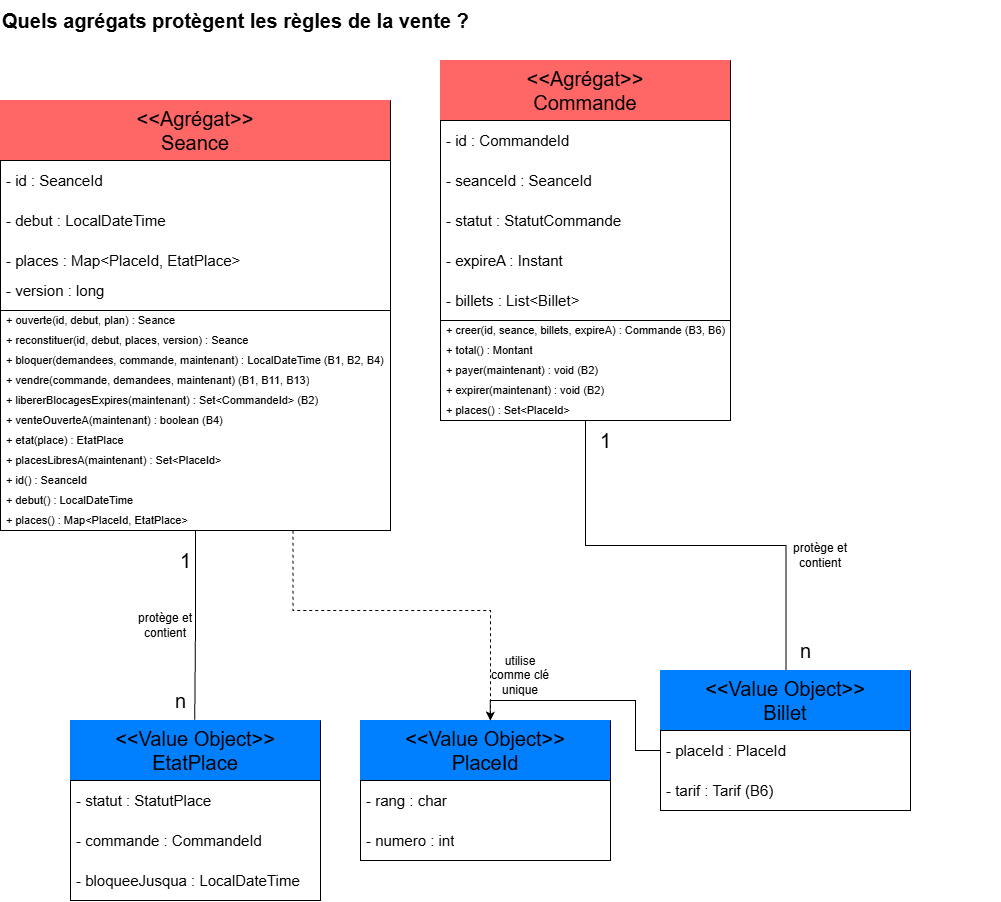

The diagram above was exported from draw.io. Its source (the exported page's mxGraphModel, read from the mxfile embedded in the PNG):
<mxGraphModel dx="1178" dy="719" grid="1" gridSize="10" guides="1" tooltips="1" connect="1" arrows="1" fold="1" page="1" pageScale="1" pageWidth="1169" pageHeight="827" math="0" shadow="0">
  <root>
    <mxCell id="0" />
    <mxCell id="1" parent="0" />
    <mxCell id="titre" parent="1" style="text;html=1;fontSize=20;fontStyle=1;align=left;verticalAlign=middle;whiteSpace=wrap;" value="Quels agrégats protègent les règles de la vente ?" vertex="1">
      <mxGeometry height="40" width="1000" x="40" y="20" as="geometry" />
    </mxCell>
    <mxCell id="11" parent="1" style="swimlane;startSize=0;" value="" vertex="1">
      <mxGeometry height="370" width="390" x="40" y="180" as="geometry" />
    </mxCell>
    <mxCell id="12" parent="11" style="text;strokeColor=none;fillColor=none;align=left;verticalAlign=middle;spacingLeft=4;spacingRight=4;overflow=hidden;points=[[0,0.5],[1,0.5]];portConstraint=eastwest;rotatable=0;whiteSpace=wrap;html=1;" value="&lt;font style=&quot;font-size: 15px;&quot;&gt;- id : SeanceId&lt;/font&gt;" vertex="1">
      <mxGeometry height="40" width="250" as="geometry" />
    </mxCell>
    <mxCell id="13" parent="11" style="text;strokeColor=none;fillColor=none;align=left;verticalAlign=middle;spacingLeft=4;spacingRight=4;overflow=hidden;points=[[0,0.5],[1,0.5]];portConstraint=eastwest;rotatable=0;whiteSpace=wrap;html=1;" value="&lt;font style=&quot;font-size: 15px;&quot;&gt;- debut : LocalDateTime&lt;/font&gt;" vertex="1">
      <mxGeometry height="40" width="250" y="40" as="geometry" />
    </mxCell>
    <mxCell id="17" parent="11" style="text;strokeColor=none;fillColor=none;align=left;verticalAlign=middle;spacingLeft=4;spacingRight=4;overflow=hidden;points=[[0,0.5],[1,0.5]];portConstraint=eastwest;rotatable=0;whiteSpace=wrap;html=1;" value="&lt;font style=&quot;font-size: 15px;&quot;&gt;- places : Map&amp;lt;PlaceId, EtatPlace&amp;gt;&lt;/font&gt;" vertex="1">
      <mxGeometry height="40" width="250" y="80" as="geometry" />
    </mxCell>
    <mxCell id="10" parent="11" style="swimlane;startSize=0;" value="" vertex="1">
      <mxGeometry height="220" width="390" y="150" as="geometry" />
    </mxCell>
    <mxCell id="9" parent="10" style="text;strokeColor=none;fillColor=none;align=left;verticalAlign=middle;spacingLeft=4;spacingRight=4;overflow=hidden;points=[[0,0.5],[1,0.5]];portConstraint=eastwest;rotatable=0;whiteSpace=wrap;html=1;" value="&lt;font style=&quot;font-size: 11px;&quot;&gt;+&amp;nbsp;vendre(commande, demandees, maintenant) (B1, B11, B13)&lt;/font&gt;" vertex="1">
      <mxGeometry height="20" width="390" y="60" as="geometry" />
    </mxCell>
    <mxCell id="YPigu8-6p6Ts-Cwy2H1q-70" parent="10" style="text;strokeColor=none;fillColor=none;align=left;verticalAlign=middle;spacingLeft=4;spacingRight=4;overflow=hidden;points=[[0,0.5],[1,0.5]];portConstraint=eastwest;rotatable=0;whiteSpace=wrap;html=1;" value="&lt;font style=&quot;font-size: 11px;&quot;&gt;+ ouverte(id, debut, plan) : Seance&lt;/font&gt;" vertex="1">
      <mxGeometry height="20" width="330" as="geometry" />
    </mxCell>
    <mxCell id="YPigu8-6p6Ts-Cwy2H1q-73" parent="10" style="text;strokeColor=none;fillColor=none;align=left;verticalAlign=middle;spacingLeft=4;spacingRight=4;overflow=hidden;points=[[0,0.5],[1,0.5]];portConstraint=eastwest;rotatable=0;whiteSpace=wrap;html=1;" value="&lt;font style=&quot;font-size: 11px;&quot;&gt;+ libererBlocagesExpires(maintenant) : Set&amp;lt;CommandeId&amp;gt; (B2)&lt;/font&gt;" vertex="1">
      <mxGeometry height="20" width="330" y="80" as="geometry" />
    </mxCell>
    <mxCell id="YPigu8-6p6Ts-Cwy2H1q-74" parent="10" style="text;strokeColor=none;fillColor=none;align=left;verticalAlign=middle;spacingLeft=4;spacingRight=4;overflow=hidden;points=[[0,0.5],[1,0.5]];portConstraint=eastwest;rotatable=0;whiteSpace=wrap;html=1;" value="&lt;font style=&quot;font-size: 11px;&quot;&gt;+&amp;nbsp;reconstituer(id, debut, places, version) : Seance&lt;/font&gt;" vertex="1">
      <mxGeometry height="20" width="330" y="20" as="geometry" />
    </mxCell>
    <mxCell id="YPigu8-6p6Ts-Cwy2H1q-75" parent="10" style="text;strokeColor=none;fillColor=none;align=left;verticalAlign=middle;spacingLeft=4;spacingRight=4;overflow=hidden;points=[[0,0.5],[1,0.5]];portConstraint=eastwest;rotatable=0;whiteSpace=wrap;html=1;" value="&lt;font style=&quot;font-size: 11px;&quot;&gt;+ venteOuverteA(maintenant) : boolean (B4)&lt;/font&gt;" vertex="1">
      <mxGeometry height="20" width="330" y="100" as="geometry" />
    </mxCell>
    <mxCell id="YPigu8-6p6Ts-Cwy2H1q-76" parent="10" style="text;strokeColor=none;fillColor=none;align=left;verticalAlign=middle;spacingLeft=4;spacingRight=4;overflow=hidden;points=[[0,0.5],[1,0.5]];portConstraint=eastwest;rotatable=0;whiteSpace=wrap;html=1;" value="&lt;font style=&quot;font-size: 11px;&quot;&gt;+ etat(place) : EtatPlace&lt;/font&gt;" vertex="1">
      <mxGeometry height="20" width="330" y="120" as="geometry" />
    </mxCell>
    <mxCell id="YPigu8-6p6Ts-Cwy2H1q-77" parent="10" style="text;strokeColor=none;fillColor=none;align=left;verticalAlign=middle;spacingLeft=4;spacingRight=4;overflow=hidden;points=[[0,0.5],[1,0.5]];portConstraint=eastwest;rotatable=0;whiteSpace=wrap;html=1;" value="&lt;div&gt;&lt;div&gt;&lt;span style=&quot;font-size: 11px;&quot;&gt;+ placesLibresA(maintenant) : Set&amp;lt;PlaceId&amp;gt;&lt;/span&gt;&lt;/div&gt;&lt;/div&gt;" vertex="1">
      <mxGeometry height="20" width="330" y="140" as="geometry" />
    </mxCell>
    <mxCell id="YPigu8-6p6Ts-Cwy2H1q-78" parent="10" style="text;strokeColor=none;fillColor=none;align=left;verticalAlign=middle;spacingLeft=4;spacingRight=4;overflow=hidden;points=[[0,0.5],[1,0.5]];portConstraint=eastwest;rotatable=0;whiteSpace=wrap;html=1;" value="&lt;font style=&quot;font-size: 11px;&quot;&gt;+ id() : SeanceId&lt;/font&gt;" vertex="1">
      <mxGeometry height="20" width="330" y="160" as="geometry" />
    </mxCell>
    <mxCell id="YPigu8-6p6Ts-Cwy2H1q-79" parent="10" style="text;strokeColor=none;fillColor=none;align=left;verticalAlign=middle;spacingLeft=4;spacingRight=4;overflow=hidden;points=[[0,0.5],[1,0.5]];portConstraint=eastwest;rotatable=0;whiteSpace=wrap;html=1;" value="&lt;font style=&quot;font-size: 11px;&quot;&gt;+ debut() : LocalDateTime&lt;/font&gt;" vertex="1">
      <mxGeometry height="20" width="330" y="180" as="geometry" />
    </mxCell>
    <mxCell id="YPigu8-6p6Ts-Cwy2H1q-80" parent="10" style="text;strokeColor=none;fillColor=none;align=left;verticalAlign=middle;spacingLeft=4;spacingRight=4;overflow=hidden;points=[[0,0.5],[1,0.5]];portConstraint=eastwest;rotatable=0;whiteSpace=wrap;html=1;" value="&lt;div&gt;&lt;span style=&quot;font-size: 11px;&quot;&gt;+ places() : Map&amp;lt;PlaceId, EtatPlace&amp;gt;&lt;/span&gt;&lt;/div&gt;" vertex="1">
      <mxGeometry height="20" width="330" y="200" as="geometry" />
    </mxCell>
    <mxCell id="YPigu8-6p6Ts-Cwy2H1q-71" parent="11" style="text;strokeColor=none;fillColor=none;align=left;verticalAlign=middle;spacingLeft=4;spacingRight=4;overflow=hidden;points=[[0,0.5],[1,0.5]];portConstraint=eastwest;rotatable=0;whiteSpace=wrap;html=1;" value="&lt;font style=&quot;font-size: 15px;&quot;&gt;- version : long&lt;/font&gt;" vertex="1">
      <mxGeometry height="40" width="250" y="110" as="geometry" />
    </mxCell>
    <mxCell id="14" parent="1" style="swimlane;startSize=0;" value="" vertex="1">
      <mxGeometry height="60" width="390" x="40" y="120" as="geometry" />
    </mxCell>
    <mxCell id="15" parent="14" style="text;strokeColor=none;fillColor=#FF6666;align=center;verticalAlign=middle;spacingLeft=4;spacingRight=4;overflow=hidden;points=[[0,0.5],[1,0.5]];portConstraint=eastwest;rotatable=0;whiteSpace=wrap;html=1;gradientColor=none;" value="&lt;font style=&quot;font-size: 20px;&quot;&gt;&amp;lt;&amp;lt;Agrégat&amp;gt;&amp;gt;&lt;br style=&quot;border-color: rgb(218, 220, 224);&quot;&gt;Seance&lt;/font&gt;" vertex="1">
      <mxGeometry height="60" width="390" as="geometry" />
    </mxCell>
    <mxCell id="18" parent="1" style="swimlane;startSize=0;" value="" vertex="1">
      <mxGeometry height="200" width="290" x="480" y="140" as="geometry" />
    </mxCell>
    <mxCell id="19" parent="18" style="text;strokeColor=none;fillColor=none;align=left;verticalAlign=middle;spacingLeft=4;spacingRight=4;overflow=hidden;points=[[0,0.5],[1,0.5]];portConstraint=eastwest;rotatable=0;whiteSpace=wrap;html=1;" value="&lt;font style=&quot;font-size: 15px;&quot;&gt;- id : CommandeId&lt;/font&gt;" vertex="1">
      <mxGeometry height="40" width="250" as="geometry" />
    </mxCell>
    <mxCell id="20" parent="18" style="text;strokeColor=none;fillColor=none;align=left;verticalAlign=middle;spacingLeft=4;spacingRight=4;overflow=hidden;points=[[0,0.5],[1,0.5]];portConstraint=eastwest;rotatable=0;whiteSpace=wrap;html=1;" value="&lt;font style=&quot;font-size: 15px;&quot;&gt;- seanceId : SeanceId&lt;/font&gt;" vertex="1">
      <mxGeometry height="40" width="250" y="40" as="geometry" />
    </mxCell>
    <mxCell id="21" parent="18" style="text;strokeColor=none;fillColor=none;align=left;verticalAlign=middle;spacingLeft=4;spacingRight=4;overflow=hidden;points=[[0,0.5],[1,0.5]];portConstraint=eastwest;rotatable=0;whiteSpace=wrap;html=1;" value="&lt;font style=&quot;font-size: 15px;&quot;&gt;- statut : StatutCommande&lt;/font&gt;" vertex="1">
      <mxGeometry height="40" width="250" y="80" as="geometry" />
    </mxCell>
    <mxCell id="56" parent="18" style="text;strokeColor=none;fillColor=none;align=left;verticalAlign=middle;spacingLeft=4;spacingRight=4;overflow=hidden;points=[[0,0.5],[1,0.5]];portConstraint=eastwest;rotatable=0;whiteSpace=wrap;html=1;" value="&lt;font style=&quot;font-size: 15px;&quot;&gt;- expireA : Instant&lt;/font&gt;" vertex="1">
      <mxGeometry height="40" width="250" y="120" as="geometry" />
    </mxCell>
    <mxCell id="57" parent="18" style="text;strokeColor=none;fillColor=none;align=left;verticalAlign=middle;spacingLeft=4;spacingRight=4;overflow=hidden;points=[[0,0.5],[1,0.5]];portConstraint=eastwest;rotatable=0;whiteSpace=wrap;html=1;" value="&lt;font style=&quot;font-size: 15px;&quot;&gt;- billets : List&amp;lt;Billet&amp;gt; &lt;/font&gt;" vertex="1">
      <mxGeometry height="40" width="330" y="160" as="geometry" />
    </mxCell>
    <mxCell id="25" parent="1" style="swimlane;startSize=0;" value="" vertex="1">
      <mxGeometry height="60" width="290" x="480" y="80" as="geometry" />
    </mxCell>
    <mxCell id="26" parent="25" style="text;strokeColor=none;fillColor=#FF6666;align=center;verticalAlign=middle;spacingLeft=4;spacingRight=4;overflow=hidden;points=[[0,0.5],[1,0.5]];portConstraint=eastwest;rotatable=0;whiteSpace=wrap;html=1;gradientColor=none;" value="&lt;font style=&quot;font-size: 20px;&quot;&gt;&amp;lt;&amp;lt;Agrégat&amp;gt;&amp;gt;&lt;br style=&quot;border-color: rgb(218, 220, 224);&quot;&gt;Commande&lt;/font&gt;" vertex="1">
      <mxGeometry height="60" width="290" as="geometry" />
    </mxCell>
    <mxCell id="27" parent="1" style="swimlane;startSize=0;" value="" vertex="1">
      <mxGeometry height="120" width="250" x="110" y="800" as="geometry" />
    </mxCell>
    <mxCell id="28" parent="27" style="text;strokeColor=none;fillColor=none;align=left;verticalAlign=middle;spacingLeft=4;spacingRight=4;overflow=hidden;points=[[0,0.5],[1,0.5]];portConstraint=eastwest;rotatable=0;whiteSpace=wrap;html=1;" value="&lt;font style=&quot;font-size: 15px;&quot;&gt;- statut : StatutPlace&lt;/font&gt;" vertex="1">
      <mxGeometry height="40" width="250" as="geometry" />
    </mxCell>
    <mxCell id="29" parent="27" style="text;strokeColor=none;fillColor=none;align=left;verticalAlign=middle;spacingLeft=4;spacingRight=4;overflow=hidden;points=[[0,0.5],[1,0.5]];portConstraint=eastwest;rotatable=0;whiteSpace=wrap;html=1;" value="&lt;div&gt;&lt;span style=&quot;font-size: 15px;&quot;&gt;- commande : CommandeId&lt;/span&gt;&lt;/div&gt;" vertex="1">
      <mxGeometry height="40" width="250" y="40" as="geometry" />
    </mxCell>
    <mxCell id="38" parent="27" style="text;strokeColor=none;fillColor=none;align=left;verticalAlign=middle;spacingLeft=4;spacingRight=4;overflow=hidden;points=[[0,0.5],[1,0.5]];portConstraint=eastwest;rotatable=0;whiteSpace=wrap;html=1;" value="&lt;font style=&quot;font-size: 15px;&quot;&gt;- bloqueeJusqua : LocalDateTime&lt;/font&gt;" vertex="1">
      <mxGeometry height="40" width="250" y="80" as="geometry" />
    </mxCell>
    <mxCell id="34" parent="1" style="swimlane;startSize=0;" value="" vertex="1">
      <mxGeometry height="60" width="250" x="110" y="740" as="geometry" />
    </mxCell>
    <mxCell id="35" parent="34" style="text;strokeColor=none;fillColor=#007FFF;align=center;verticalAlign=middle;spacingLeft=4;spacingRight=4;overflow=hidden;points=[[0,0.5],[1,0.5]];portConstraint=eastwest;rotatable=0;whiteSpace=wrap;html=1;" value="&lt;font style=&quot;font-size: 20px;&quot;&gt;&amp;lt;&amp;lt;Value Object&amp;gt;&amp;gt;&lt;br&gt;EtatPlace&lt;/font&gt;" vertex="1">
      <mxGeometry height="60" width="250" as="geometry" />
    </mxCell>
    <mxCell id="YPigu8-6p6Ts-Cwy2H1q-93" edge="1" parent="1" source="36" style="edgeStyle=orthogonalEdgeStyle;rounded=0;orthogonalLoop=1;jettySize=auto;html=1;exitX=0;exitY=0.25;exitDx=0;exitDy=0;entryX=0.519;entryY=0.003;entryDx=0;entryDy=0;defaultLabelBackgroundColor=page;entryPerimeter=0;" target="YPigu8-6p6Ts-Cwy2H1q-91">
      <mxGeometry relative="1" x="-0.7604" as="geometry" />
    </mxCell>
    <mxCell id="36" parent="1" style="swimlane;startSize=0;" value="" vertex="1">
      <mxGeometry height="80" width="250" x="700" y="750" as="geometry" />
    </mxCell>
    <mxCell id="37" parent="36" style="text;strokeColor=none;fillColor=none;align=left;verticalAlign=middle;spacingLeft=4;spacingRight=4;overflow=hidden;points=[[0,0.5],[1,0.5]];portConstraint=eastwest;rotatable=0;whiteSpace=wrap;html=1;" value="&lt;font style=&quot;font-size: 15px;&quot;&gt;- placeId : PlaceId&lt;/font&gt;" vertex="1">
      <mxGeometry height="40" width="250" as="geometry" />
    </mxCell>
    <mxCell id="39" parent="36" style="text;strokeColor=none;fillColor=none;align=left;verticalAlign=middle;spacingLeft=4;spacingRight=4;overflow=hidden;points=[[0,0.5],[1,0.5]];portConstraint=eastwest;rotatable=0;whiteSpace=wrap;html=1;" value="&lt;font style=&quot;font-size: 15px;&quot;&gt;- tarif : Tarif (B6)&lt;/font&gt;" vertex="1">
      <mxGeometry height="40" width="250" y="40" as="geometry" />
    </mxCell>
    <mxCell id="43" parent="1" style="swimlane;startSize=0;" value="" vertex="1">
      <mxGeometry height="60" width="250" x="700" y="690" as="geometry" />
    </mxCell>
    <mxCell id="44" parent="43" style="text;strokeColor=none;fillColor=#007FFF;align=center;verticalAlign=middle;spacingLeft=4;spacingRight=4;overflow=hidden;points=[[0,0.5],[1,0.5]];portConstraint=eastwest;rotatable=0;whiteSpace=wrap;html=1;" value="&lt;font style=&quot;font-size: 20px;&quot;&gt;&amp;lt;&amp;lt;Value Object&amp;gt;&amp;gt;&lt;br&gt;Billet&lt;/font&gt;" vertex="1">
      <mxGeometry height="60" width="250" as="geometry" />
    </mxCell>
    <mxCell id="22" parent="1" style="swimlane;startSize=0;" value="" vertex="1">
      <mxGeometry height="100" width="290" x="480" y="340" as="geometry" />
    </mxCell>
    <mxCell id="YPigu8-6p6Ts-Cwy2H1q-81" parent="22" style="text;strokeColor=none;fillColor=none;align=left;verticalAlign=middle;spacingLeft=4;spacingRight=4;overflow=hidden;points=[[0,0.5],[1,0.5]];portConstraint=eastwest;rotatable=0;whiteSpace=wrap;html=1;" value="&lt;div&gt;&lt;span style=&quot;font-size: 11px;&quot;&gt;+ creer(id, seance, billets, expireA) : Commande (B3, B6)&lt;/span&gt;&lt;/div&gt;" vertex="1">
      <mxGeometry height="20" width="330" as="geometry" />
    </mxCell>
    <mxCell id="YPigu8-6p6Ts-Cwy2H1q-82" parent="22" style="text;strokeColor=none;fillColor=none;align=left;verticalAlign=middle;spacingLeft=4;spacingRight=4;overflow=hidden;points=[[0,0.5],[1,0.5]];portConstraint=eastwest;rotatable=0;whiteSpace=wrap;html=1;" value="&lt;span style=&quot;font-size: 11px;&quot;&gt;+ total() : Montant&lt;/span&gt;" vertex="1">
      <mxGeometry height="20" width="330" y="20" as="geometry" />
    </mxCell>
    <mxCell id="YPigu8-6p6Ts-Cwy2H1q-83" parent="22" style="text;strokeColor=none;fillColor=none;align=left;verticalAlign=middle;spacingLeft=4;spacingRight=4;overflow=hidden;points=[[0,0.5],[1,0.5]];portConstraint=eastwest;rotatable=0;whiteSpace=wrap;html=1;" value="&lt;span style=&quot;font-size: 11px;&quot;&gt;+ payer(maintenant) : void (B2)&lt;/span&gt;" vertex="1">
      <mxGeometry height="20" width="330" y="40" as="geometry" />
    </mxCell>
    <mxCell id="YPigu8-6p6Ts-Cwy2H1q-84" parent="22" style="text;strokeColor=none;fillColor=none;align=left;verticalAlign=middle;spacingLeft=4;spacingRight=4;overflow=hidden;points=[[0,0.5],[1,0.5]];portConstraint=eastwest;rotatable=0;whiteSpace=wrap;html=1;" value="&lt;span style=&quot;font-size: 11px;&quot;&gt;+ expirer(maintenant) : void (B2)&lt;/span&gt;" vertex="1">
      <mxGeometry height="20" width="330" y="60" as="geometry" />
    </mxCell>
    <mxCell id="YPigu8-6p6Ts-Cwy2H1q-85" parent="22" style="text;strokeColor=none;fillColor=none;align=left;verticalAlign=middle;spacingLeft=4;spacingRight=4;overflow=hidden;points=[[0,0.5],[1,0.5]];portConstraint=eastwest;rotatable=0;whiteSpace=wrap;html=1;" value="&lt;span style=&quot;font-size: 11px;&quot;&gt;+ places() : Set&amp;lt;PlaceId&amp;gt;&lt;/span&gt;" vertex="1">
      <mxGeometry height="20" width="330" y="80" as="geometry" />
    </mxCell>
    <mxCell id="60" edge="1" parent="1" source="11" style="edgeStyle=orthogonalEdgeStyle;rounded=0;orthogonalLoop=1;jettySize=auto;html=1;entryX=0.497;entryY=-0.012;entryDx=0;entryDy=0;entryPerimeter=0;endArrow=none;endFill=0;" target="35">
      <mxGeometry relative="1" as="geometry" />
    </mxCell>
    <mxCell id="62" edge="1" parent="1" source="22" style="edgeStyle=orthogonalEdgeStyle;rounded=0;orthogonalLoop=1;jettySize=auto;html=1;entryX=0.502;entryY=-0.007;entryDx=0;entryDy=0;entryPerimeter=0;endArrow=none;endFill=0;" target="44">
      <mxGeometry relative="1" as="geometry" />
    </mxCell>
    <mxCell id="64" parent="1" style="text;html=1;align=center;verticalAlign=middle;resizable=0;points=[];autosize=1;strokeColor=none;fillColor=none;" value="&lt;font style=&quot;font-size: 20px;&quot;&gt;1&lt;/font&gt;" vertex="1">
      <mxGeometry height="40" width="30" x="630" y="440" as="geometry" />
    </mxCell>
    <mxCell id="65" parent="1" style="text;html=1;align=center;verticalAlign=middle;resizable=0;points=[];autosize=1;strokeColor=none;fillColor=none;" value="&lt;font style=&quot;font-size: 20px;&quot;&gt;1&lt;/font&gt;" vertex="1">
      <mxGeometry height="40" width="30" x="210" y="560" as="geometry" />
    </mxCell>
    <mxCell id="67" parent="1" style="text;html=1;align=center;verticalAlign=middle;resizable=0;points=[];autosize=1;strokeColor=none;fillColor=none;" value="&lt;span style=&quot;font-size: 20px;&quot;&gt;n&lt;/span&gt;" vertex="1">
      <mxGeometry height="40" width="30" x="830" y="650" as="geometry" />
    </mxCell>
    <mxCell id="68" parent="1" style="text;html=1;align=center;verticalAlign=middle;resizable=0;points=[];autosize=1;strokeColor=none;fillColor=none;" value="&lt;span style=&quot;font-size: 20px;&quot;&gt;n&lt;/span&gt;" vertex="1">
      <mxGeometry height="40" width="30" x="205" y="700" as="geometry" />
    </mxCell>
    <mxCell id="YPigu8-6p6Ts-Cwy2H1q-72" parent="1" style="text;html=1;whiteSpace=wrap;strokeColor=none;fillColor=none;align=center;verticalAlign=middle;rounded=0;" value="protège et contient" vertex="1">
      <mxGeometry height="30" width="60" x="175" y="630" as="geometry" />
    </mxCell>
    <mxCell id="8" parent="1" style="text;strokeColor=none;fillColor=none;align=left;verticalAlign=middle;spacingLeft=4;spacingRight=4;overflow=hidden;points=[[0,0.5],[1,0.5]];portConstraint=eastwest;rotatable=0;whiteSpace=wrap;html=1;" value="&lt;font style=&quot;font-size: 11px;&quot;&gt;+&amp;nbsp;bloquer(demandees, commande, maintenant) : LocalDateTime (B1, B2, B4)&lt;/font&gt;" vertex="1">
      <mxGeometry height="20" width="390" x="40" y="370" as="geometry" />
    </mxCell>
    <mxCell id="YPigu8-6p6Ts-Cwy2H1q-86" parent="1" style="text;html=1;whiteSpace=wrap;strokeColor=none;fillColor=none;align=center;verticalAlign=middle;rounded=0;" value="protège et contient" vertex="1">
      <mxGeometry height="30" width="60" x="830" y="560" as="geometry" />
    </mxCell>
    <mxCell id="YPigu8-6p6Ts-Cwy2H1q-87" parent="1" style="swimlane;startSize=0;" value="" vertex="1">
      <mxGeometry height="80" width="250" x="400" y="800" as="geometry" />
    </mxCell>
    <mxCell id="YPigu8-6p6Ts-Cwy2H1q-88" parent="YPigu8-6p6Ts-Cwy2H1q-87" style="text;strokeColor=none;fillColor=none;align=left;verticalAlign=middle;spacingLeft=4;spacingRight=4;overflow=hidden;points=[[0,0.5],[1,0.5]];portConstraint=eastwest;rotatable=0;whiteSpace=wrap;html=1;" value="&lt;font style=&quot;font-size: 15px;&quot;&gt;- rang : char&lt;/font&gt;" vertex="1">
      <mxGeometry height="40" width="250" as="geometry" />
    </mxCell>
    <mxCell id="YPigu8-6p6Ts-Cwy2H1q-89" parent="YPigu8-6p6Ts-Cwy2H1q-87" style="text;strokeColor=none;fillColor=none;align=left;verticalAlign=middle;spacingLeft=4;spacingRight=4;overflow=hidden;points=[[0,0.5],[1,0.5]];portConstraint=eastwest;rotatable=0;whiteSpace=wrap;html=1;" value="&lt;font style=&quot;font-size: 15px;&quot;&gt;- numero : int&lt;/font&gt;" vertex="1">
      <mxGeometry height="40" width="250" y="40" as="geometry" />
    </mxCell>
    <mxCell id="YPigu8-6p6Ts-Cwy2H1q-91" parent="1" style="swimlane;startSize=0;" value="" vertex="1">
      <mxGeometry height="60" width="250" x="400" y="740" as="geometry" />
    </mxCell>
    <mxCell id="YPigu8-6p6Ts-Cwy2H1q-92" parent="YPigu8-6p6Ts-Cwy2H1q-91" style="text;strokeColor=none;fillColor=#007FFF;align=center;verticalAlign=middle;spacingLeft=4;spacingRight=4;overflow=hidden;points=[[0,0.5],[1,0.5]];portConstraint=eastwest;rotatable=0;whiteSpace=wrap;html=1;" value="&lt;font style=&quot;font-size: 20px;&quot;&gt;&amp;lt;&amp;lt;Value Object&amp;gt;&amp;gt;&lt;br&gt;PlaceId&lt;/font&gt;" vertex="1">
      <mxGeometry height="60" width="250" as="geometry" />
    </mxCell>
    <mxCell id="YPigu8-6p6Ts-Cwy2H1q-95" edge="1" parent="1" source="YPigu8-6p6Ts-Cwy2H1q-92" style="endArrow=none;dashed=1;html=1;rounded=0;defaultLabelBackgroundColor=page;entryX=0.75;entryY=1;entryDx=0;entryDy=0;endFill=0;startArrow=classic;startFill=1;edgeStyle=orthogonalEdgeStyle;exitX=0.52;exitY=0;exitDx=0;exitDy=0;exitPerimeter=0;" target="10" value="">
      <mxGeometry height="50" relative="1" width="50" x="0.1148" as="geometry">
        <Array as="points">
          <mxPoint x="530" y="630" />
          <mxPoint x="332.5" y="630" />
        </Array>
        <mxPoint x="530" y="730" as="sourcePoint" />
        <mxPoint x="400" y="520" as="targetPoint" />
      </mxGeometry>
    </mxCell>
    <mxCell id="YPigu8-6p6Ts-Cwy2H1q-96" parent="1" style="text;html=1;whiteSpace=wrap;strokeColor=none;fillColor=none;align=center;verticalAlign=middle;rounded=0;" value="utilise comme clé unique" vertex="1">
      <mxGeometry height="30" width="60" x="530" y="680" as="geometry" />
    </mxCell>
  </root>
</mxGraphModel>